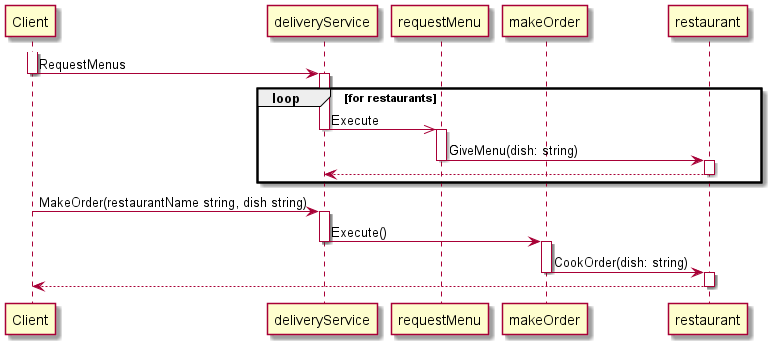

The diagram above was rendered by PlantUML. Its source (embedded in the PNG):
@startuml
'https://plantuml.com/sequence-diagram
'TODO добавть информации на диаграмму

participant Client
participant deliveryService
participant requestMenu
participant makeOrder
participant restaurant

activate Client
Client -> deliveryService: RequestMenus
deactivate Client

activate deliveryService
loop for restaurants
    deliveryService ->> requestMenu: Execute
    deactivate deliveryService

    activate requestMenu
    requestMenu -> restaurant: GiveMenu(dish: string)
    deactivate requestMenu
    activate restaurant
    deliveryService <-- restaurant
    deactivate restaurant
end
deactivate deliveryService

activate Client
Client -> deliveryService: MakeOrder(restaurantName string, dish string)
deactivate Client

activate deliveryService
deliveryService -> makeOrder: Execute()
deactivate deliveryService
activate makeOrder
makeOrder -> restaurant: CookOrder(dish: string)
deactivate makeOrder
activate restaurant
Client <-- restaurant
deactivate restaurant

@enduml